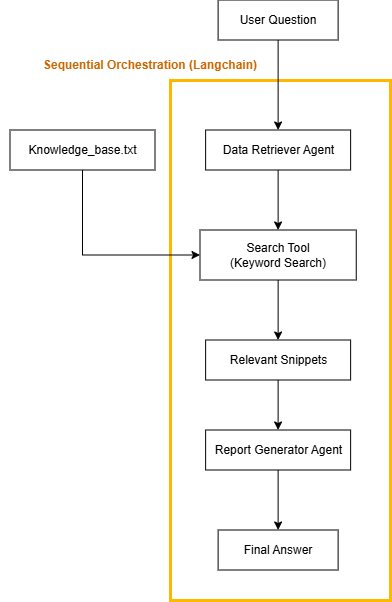

The diagram above was exported from draw.io. Its source (the exported page's mxGraphModel, read from the mxfile embedded in the PNG):
<mxGraphModel dx="803" dy="431" grid="1" gridSize="10" guides="1" tooltips="1" connect="1" arrows="1" fold="1" page="1" pageScale="1" pageWidth="850" pageHeight="1100" math="0" shadow="0">
  <root>
    <mxCell id="0" />
    <mxCell id="1" parent="0" />
    <mxCell id="oMzZNEe7_xKTuo_ytl4a-15" parent="1" style="rounded=0;whiteSpace=wrap;html=1;strokeColor=light-dark(#ffb700, #996500);fillColor=none;strokeWidth=3;" value="" vertex="1">
      <mxGeometry height="520" width="220" x="250" y="180" as="geometry" />
    </mxCell>
    <mxCell id="oMzZNEe7_xKTuo_ytl4a-3" edge="1" parent="1" source="oMzZNEe7_xKTuo_ytl4a-1" style="edgeStyle=orthogonalEdgeStyle;rounded=0;orthogonalLoop=1;jettySize=auto;html=1;entryX=0.5;entryY=0;entryDx=0;entryDy=0;" target="oMzZNEe7_xKTuo_ytl4a-2">
      <mxGeometry relative="1" as="geometry" />
    </mxCell>
    <mxCell id="oMzZNEe7_xKTuo_ytl4a-1" parent="1" style="rounded=0;whiteSpace=wrap;html=1;" value="User Question" vertex="1">
      <mxGeometry height="40" width="120" x="298.12" y="100" as="geometry" />
    </mxCell>
    <mxCell id="oMzZNEe7_xKTuo_ytl4a-5" edge="1" parent="1" source="oMzZNEe7_xKTuo_ytl4a-2" style="edgeStyle=orthogonalEdgeStyle;rounded=0;orthogonalLoop=1;jettySize=auto;html=1;entryX=0.5;entryY=0;entryDx=0;entryDy=0;" target="oMzZNEe7_xKTuo_ytl4a-4">
      <mxGeometry relative="1" as="geometry" />
    </mxCell>
    <mxCell id="oMzZNEe7_xKTuo_ytl4a-2" parent="1" style="rounded=0;whiteSpace=wrap;html=1;" value="Data Retriever Agent" vertex="1">
      <mxGeometry height="40" width="145" x="285.62" y="230" as="geometry" />
    </mxCell>
    <mxCell id="oMzZNEe7_xKTuo_ytl4a-10" edge="1" parent="1" source="oMzZNEe7_xKTuo_ytl4a-4" style="edgeStyle=orthogonalEdgeStyle;rounded=0;orthogonalLoop=1;jettySize=auto;html=1;entryX=0.5;entryY=0;entryDx=0;entryDy=0;" target="oMzZNEe7_xKTuo_ytl4a-9">
      <mxGeometry relative="1" as="geometry" />
    </mxCell>
    <mxCell id="oMzZNEe7_xKTuo_ytl4a-4" parent="1" style="rounded=0;whiteSpace=wrap;html=1;" value="Search Tool&lt;div&gt;(Keyword Search)&lt;/div&gt;" vertex="1">
      <mxGeometry height="50" width="156.25" x="280" y="330" as="geometry" />
    </mxCell>
    <mxCell id="oMzZNEe7_xKTuo_ytl4a-8" edge="1" parent="1" source="oMzZNEe7_xKTuo_ytl4a-7" style="edgeStyle=orthogonalEdgeStyle;rounded=0;orthogonalLoop=1;jettySize=auto;html=1;entryX=0;entryY=0.5;entryDx=0;entryDy=0;exitX=0.5;exitY=1;exitDx=0;exitDy=0;" target="oMzZNEe7_xKTuo_ytl4a-4">
      <mxGeometry relative="1" as="geometry" />
    </mxCell>
    <mxCell id="oMzZNEe7_xKTuo_ytl4a-7" parent="1" style="rounded=0;whiteSpace=wrap;html=1;" value="Knowledge_base.txt" vertex="1">
      <mxGeometry height="40" width="145" x="90" y="230" as="geometry" />
    </mxCell>
    <mxCell id="oMzZNEe7_xKTuo_ytl4a-12" edge="1" parent="1" source="oMzZNEe7_xKTuo_ytl4a-9" style="edgeStyle=orthogonalEdgeStyle;rounded=0;orthogonalLoop=1;jettySize=auto;html=1;entryX=0.5;entryY=0;entryDx=0;entryDy=0;" target="oMzZNEe7_xKTuo_ytl4a-11">
      <mxGeometry relative="1" as="geometry" />
    </mxCell>
    <mxCell id="oMzZNEe7_xKTuo_ytl4a-9" parent="1" style="rounded=0;whiteSpace=wrap;html=1;" value="Relevant Snippets" vertex="1">
      <mxGeometry height="40" width="145" x="285.62" y="440" as="geometry" />
    </mxCell>
    <mxCell id="oMzZNEe7_xKTuo_ytl4a-14" edge="1" parent="1" source="oMzZNEe7_xKTuo_ytl4a-11" style="edgeStyle=orthogonalEdgeStyle;rounded=0;orthogonalLoop=1;jettySize=auto;html=1;entryX=0.5;entryY=0;entryDx=0;entryDy=0;" target="oMzZNEe7_xKTuo_ytl4a-13">
      <mxGeometry relative="1" as="geometry" />
    </mxCell>
    <mxCell id="oMzZNEe7_xKTuo_ytl4a-11" parent="1" style="rounded=0;whiteSpace=wrap;html=1;" value="Report Generator Agent" vertex="1">
      <mxGeometry height="40" width="145" x="285.62" y="530" as="geometry" />
    </mxCell>
    <mxCell id="oMzZNEe7_xKTuo_ytl4a-13" parent="1" style="rounded=0;whiteSpace=wrap;html=1;" value="Final Answer" vertex="1">
      <mxGeometry height="40" width="120" x="298.12" y="630" as="geometry" />
    </mxCell>
    <mxCell id="oMzZNEe7_xKTuo_ytl4a-16" parent="1" style="text;html=1;whiteSpace=wrap;strokeColor=none;fillColor=none;align=center;verticalAlign=middle;rounded=0;fontColor=light-dark(#CC6600,#CC6600);" value="&lt;pre&gt;&lt;code&gt;&lt;b&gt;&lt;font face=&quot;Helvetica&quot; style=&quot;&quot;&gt;Sequential Orchestration (Langchain)&lt;/font&gt;&lt;/b&gt;&lt;/code&gt;&lt;/pre&gt;" vertex="1">
      <mxGeometry height="30" width="300" x="80" y="150" as="geometry" />
    </mxCell>
  </root>
</mxGraphModel>